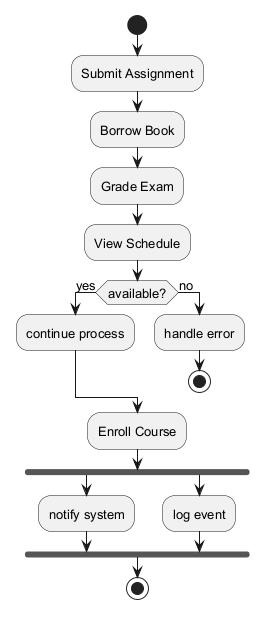

The diagram above was rendered by PlantUML. Its source (embedded in the PNG):
@startuml
skinparam defaultFontSize 13
start
:Submit Assignment;
:Borrow Book;
:Grade Exam;
:View Schedule;
if (available?) then (yes)
:continue process;
else (no)
:handle error;
stop
endif
:Enroll Course;
fork
:notify system;
fork again
:log event;
end fork
stop
@enduml